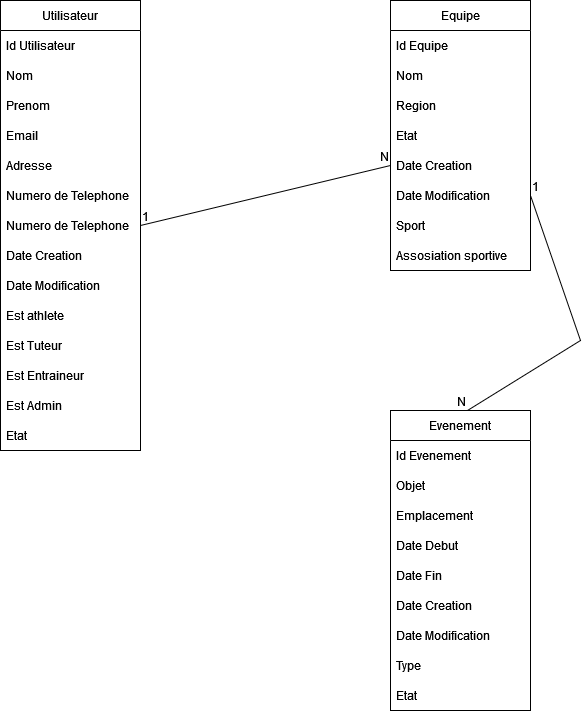

The diagram above was exported from draw.io. Its source (the exported page's mxGraphModel, read from the mxfile embedded in the PNG):
<mxGraphModel dx="1434" dy="782" grid="1" gridSize="10" guides="1" tooltips="1" connect="1" arrows="1" fold="1" page="1" pageScale="1" pageWidth="850" pageHeight="1100" math="0" shadow="0" extFonts="Permanent Marker^https://fonts.googleapis.com/css?family=Permanent+Marker">
  <root>
    <mxCell id="0" />
    <mxCell id="1" parent="0" />
    <mxCell id="9jxzfs32x8pEk3Qdz4H0-18" value="Utilisateur" style="swimlane;fontStyle=0;childLayout=stackLayout;horizontal=1;startSize=30;horizontalStack=0;resizeParent=1;resizeParentMax=0;resizeLast=0;collapsible=1;marginBottom=0;whiteSpace=wrap;html=1;" vertex="1" parent="1">
      <mxGeometry x="110" y="80" width="140" height="450" as="geometry">
        <mxRectangle x="180" y="180" width="60" height="30" as="alternateBounds" />
      </mxGeometry>
    </mxCell>
    <mxCell id="9jxzfs32x8pEk3Qdz4H0-19" value="Id Utilisateur" style="text;strokeColor=none;fillColor=none;align=left;verticalAlign=middle;spacingLeft=4;spacingRight=4;overflow=hidden;points=[[0,0.5],[1,0.5]];portConstraint=eastwest;rotatable=0;whiteSpace=wrap;html=1;" vertex="1" parent="9jxzfs32x8pEk3Qdz4H0-18">
      <mxGeometry y="30" width="140" height="30" as="geometry" />
    </mxCell>
    <mxCell id="9jxzfs32x8pEk3Qdz4H0-20" value="Nom" style="text;strokeColor=none;fillColor=none;align=left;verticalAlign=middle;spacingLeft=4;spacingRight=4;overflow=hidden;points=[[0,0.5],[1,0.5]];portConstraint=eastwest;rotatable=0;whiteSpace=wrap;html=1;" vertex="1" parent="9jxzfs32x8pEk3Qdz4H0-18">
      <mxGeometry y="60" width="140" height="30" as="geometry" />
    </mxCell>
    <mxCell id="9jxzfs32x8pEk3Qdz4H0-21" value="Prenom" style="text;strokeColor=none;fillColor=none;align=left;verticalAlign=middle;spacingLeft=4;spacingRight=4;overflow=hidden;points=[[0,0.5],[1,0.5]];portConstraint=eastwest;rotatable=0;whiteSpace=wrap;html=1;" vertex="1" parent="9jxzfs32x8pEk3Qdz4H0-18">
      <mxGeometry y="90" width="140" height="30" as="geometry" />
    </mxCell>
    <mxCell id="9jxzfs32x8pEk3Qdz4H0-30" value="Email" style="text;strokeColor=none;fillColor=none;align=left;verticalAlign=middle;spacingLeft=4;spacingRight=4;overflow=hidden;points=[[0,0.5],[1,0.5]];portConstraint=eastwest;rotatable=0;whiteSpace=wrap;html=1;" vertex="1" parent="9jxzfs32x8pEk3Qdz4H0-18">
      <mxGeometry y="120" width="140" height="30" as="geometry" />
    </mxCell>
    <mxCell id="9jxzfs32x8pEk3Qdz4H0-31" value="Adresse" style="text;strokeColor=none;fillColor=none;align=left;verticalAlign=middle;spacingLeft=4;spacingRight=4;overflow=hidden;points=[[0,0.5],[1,0.5]];portConstraint=eastwest;rotatable=0;whiteSpace=wrap;html=1;" vertex="1" parent="9jxzfs32x8pEk3Qdz4H0-18">
      <mxGeometry y="150" width="140" height="30" as="geometry" />
    </mxCell>
    <mxCell id="9jxzfs32x8pEk3Qdz4H0-32" value="Numero de Telephone" style="text;strokeColor=none;fillColor=none;align=left;verticalAlign=middle;spacingLeft=4;spacingRight=4;overflow=hidden;points=[[0,0.5],[1,0.5]];portConstraint=eastwest;rotatable=0;whiteSpace=wrap;html=1;" vertex="1" parent="9jxzfs32x8pEk3Qdz4H0-18">
      <mxGeometry y="180" width="140" height="30" as="geometry" />
    </mxCell>
    <mxCell id="9jxzfs32x8pEk3Qdz4H0-62" value="Numero de Telephone" style="text;strokeColor=none;fillColor=none;align=left;verticalAlign=middle;spacingLeft=4;spacingRight=4;overflow=hidden;points=[[0,0.5],[1,0.5]];portConstraint=eastwest;rotatable=0;whiteSpace=wrap;html=1;" vertex="1" parent="9jxzfs32x8pEk3Qdz4H0-18">
      <mxGeometry y="210" width="140" height="30" as="geometry" />
    </mxCell>
    <mxCell id="9jxzfs32x8pEk3Qdz4H0-23" value="Date Creation" style="text;strokeColor=none;fillColor=none;align=left;verticalAlign=middle;spacingLeft=4;spacingRight=4;overflow=hidden;points=[[0,0.5],[1,0.5]];portConstraint=eastwest;rotatable=0;whiteSpace=wrap;html=1;" vertex="1" parent="9jxzfs32x8pEk3Qdz4H0-18">
      <mxGeometry y="240" width="140" height="30" as="geometry" />
    </mxCell>
    <mxCell id="9jxzfs32x8pEk3Qdz4H0-29" value="Date Modification" style="text;strokeColor=none;fillColor=none;align=left;verticalAlign=middle;spacingLeft=4;spacingRight=4;overflow=hidden;points=[[0,0.5],[1,0.5]];portConstraint=eastwest;rotatable=0;whiteSpace=wrap;html=1;" vertex="1" parent="9jxzfs32x8pEk3Qdz4H0-18">
      <mxGeometry y="270" width="140" height="30" as="geometry" />
    </mxCell>
    <mxCell id="9jxzfs32x8pEk3Qdz4H0-24" value="Est athlete" style="text;strokeColor=none;fillColor=none;align=left;verticalAlign=middle;spacingLeft=4;spacingRight=4;overflow=hidden;points=[[0,0.5],[1,0.5]];portConstraint=eastwest;rotatable=0;whiteSpace=wrap;html=1;" vertex="1" parent="9jxzfs32x8pEk3Qdz4H0-18">
      <mxGeometry y="300" width="140" height="30" as="geometry" />
    </mxCell>
    <mxCell id="9jxzfs32x8pEk3Qdz4H0-25" value="Est Tuteur" style="text;strokeColor=none;fillColor=none;align=left;verticalAlign=middle;spacingLeft=4;spacingRight=4;overflow=hidden;points=[[0,0.5],[1,0.5]];portConstraint=eastwest;rotatable=0;whiteSpace=wrap;html=1;" vertex="1" parent="9jxzfs32x8pEk3Qdz4H0-18">
      <mxGeometry y="330" width="140" height="30" as="geometry" />
    </mxCell>
    <mxCell id="9jxzfs32x8pEk3Qdz4H0-26" value="Est Entraineur" style="text;strokeColor=none;fillColor=none;align=left;verticalAlign=middle;spacingLeft=4;spacingRight=4;overflow=hidden;points=[[0,0.5],[1,0.5]];portConstraint=eastwest;rotatable=0;whiteSpace=wrap;html=1;" vertex="1" parent="9jxzfs32x8pEk3Qdz4H0-18">
      <mxGeometry y="360" width="140" height="30" as="geometry" />
    </mxCell>
    <mxCell id="9jxzfs32x8pEk3Qdz4H0-27" value="Est Admin" style="text;strokeColor=none;fillColor=none;align=left;verticalAlign=middle;spacingLeft=4;spacingRight=4;overflow=hidden;points=[[0,0.5],[1,0.5]];portConstraint=eastwest;rotatable=0;whiteSpace=wrap;html=1;" vertex="1" parent="9jxzfs32x8pEk3Qdz4H0-18">
      <mxGeometry y="390" width="140" height="30" as="geometry" />
    </mxCell>
    <mxCell id="9jxzfs32x8pEk3Qdz4H0-28" value="Etat" style="text;strokeColor=none;fillColor=none;align=left;verticalAlign=middle;spacingLeft=4;spacingRight=4;overflow=hidden;points=[[0,0.5],[1,0.5]];portConstraint=eastwest;rotatable=0;whiteSpace=wrap;html=1;" vertex="1" parent="9jxzfs32x8pEk3Qdz4H0-18">
      <mxGeometry y="420" width="140" height="30" as="geometry" />
    </mxCell>
    <mxCell id="9jxzfs32x8pEk3Qdz4H0-33" value="Equipe" style="swimlane;fontStyle=0;childLayout=stackLayout;horizontal=1;startSize=30;horizontalStack=0;resizeParent=1;resizeParentMax=0;resizeLast=0;collapsible=1;marginBottom=0;whiteSpace=wrap;html=1;" vertex="1" parent="1">
      <mxGeometry x="500" y="80" width="140" height="270" as="geometry" />
    </mxCell>
    <mxCell id="9jxzfs32x8pEk3Qdz4H0-34" value="Id Equipe" style="text;strokeColor=none;fillColor=none;align=left;verticalAlign=middle;spacingLeft=4;spacingRight=4;overflow=hidden;points=[[0,0.5],[1,0.5]];portConstraint=eastwest;rotatable=0;whiteSpace=wrap;html=1;" vertex="1" parent="9jxzfs32x8pEk3Qdz4H0-33">
      <mxGeometry y="30" width="140" height="30" as="geometry" />
    </mxCell>
    <mxCell id="9jxzfs32x8pEk3Qdz4H0-35" value="Nom" style="text;strokeColor=none;fillColor=none;align=left;verticalAlign=middle;spacingLeft=4;spacingRight=4;overflow=hidden;points=[[0,0.5],[1,0.5]];portConstraint=eastwest;rotatable=0;whiteSpace=wrap;html=1;" vertex="1" parent="9jxzfs32x8pEk3Qdz4H0-33">
      <mxGeometry y="60" width="140" height="30" as="geometry" />
    </mxCell>
    <mxCell id="9jxzfs32x8pEk3Qdz4H0-36" value="Region" style="text;strokeColor=none;fillColor=none;align=left;verticalAlign=middle;spacingLeft=4;spacingRight=4;overflow=hidden;points=[[0,0.5],[1,0.5]];portConstraint=eastwest;rotatable=0;whiteSpace=wrap;html=1;" vertex="1" parent="9jxzfs32x8pEk3Qdz4H0-33">
      <mxGeometry y="90" width="140" height="30" as="geometry" />
    </mxCell>
    <mxCell id="9jxzfs32x8pEk3Qdz4H0-37" value="Etat" style="text;strokeColor=none;fillColor=none;align=left;verticalAlign=middle;spacingLeft=4;spacingRight=4;overflow=hidden;points=[[0,0.5],[1,0.5]];portConstraint=eastwest;rotatable=0;whiteSpace=wrap;html=1;" vertex="1" parent="9jxzfs32x8pEk3Qdz4H0-33">
      <mxGeometry y="120" width="140" height="30" as="geometry" />
    </mxCell>
    <mxCell id="9jxzfs32x8pEk3Qdz4H0-38" value="Date Creation" style="text;strokeColor=none;fillColor=none;align=left;verticalAlign=middle;spacingLeft=4;spacingRight=4;overflow=hidden;points=[[0,0.5],[1,0.5]];portConstraint=eastwest;rotatable=0;whiteSpace=wrap;html=1;" vertex="1" parent="9jxzfs32x8pEk3Qdz4H0-33">
      <mxGeometry y="150" width="140" height="30" as="geometry" />
    </mxCell>
    <mxCell id="9jxzfs32x8pEk3Qdz4H0-39" value="Date Modification" style="text;strokeColor=none;fillColor=none;align=left;verticalAlign=middle;spacingLeft=4;spacingRight=4;overflow=hidden;points=[[0,0.5],[1,0.5]];portConstraint=eastwest;rotatable=0;whiteSpace=wrap;html=1;" vertex="1" parent="9jxzfs32x8pEk3Qdz4H0-33">
      <mxGeometry y="180" width="140" height="30" as="geometry" />
    </mxCell>
    <mxCell id="9jxzfs32x8pEk3Qdz4H0-40" value="Sport" style="text;strokeColor=none;fillColor=none;align=left;verticalAlign=middle;spacingLeft=4;spacingRight=4;overflow=hidden;points=[[0,0.5],[1,0.5]];portConstraint=eastwest;rotatable=0;whiteSpace=wrap;html=1;" vertex="1" parent="9jxzfs32x8pEk3Qdz4H0-33">
      <mxGeometry y="210" width="140" height="30" as="geometry" />
    </mxCell>
    <mxCell id="9jxzfs32x8pEk3Qdz4H0-41" value="Assosiation sportive" style="text;strokeColor=none;fillColor=none;align=left;verticalAlign=middle;spacingLeft=4;spacingRight=4;overflow=hidden;points=[[0,0.5],[1,0.5]];portConstraint=eastwest;rotatable=0;whiteSpace=wrap;html=1;" vertex="1" parent="9jxzfs32x8pEk3Qdz4H0-33">
      <mxGeometry y="240" width="140" height="30" as="geometry" />
    </mxCell>
    <mxCell id="9jxzfs32x8pEk3Qdz4H0-43" value="Evenement" style="swimlane;fontStyle=0;childLayout=stackLayout;horizontal=1;startSize=30;horizontalStack=0;resizeParent=1;resizeParentMax=0;resizeLast=0;collapsible=1;marginBottom=0;whiteSpace=wrap;html=1;" vertex="1" parent="1">
      <mxGeometry x="500" y="490" width="140" height="300" as="geometry" />
    </mxCell>
    <mxCell id="9jxzfs32x8pEk3Qdz4H0-44" value="Id Evenement" style="text;strokeColor=none;fillColor=none;align=left;verticalAlign=middle;spacingLeft=4;spacingRight=4;overflow=hidden;points=[[0,0.5],[1,0.5]];portConstraint=eastwest;rotatable=0;whiteSpace=wrap;html=1;" vertex="1" parent="9jxzfs32x8pEk3Qdz4H0-43">
      <mxGeometry y="30" width="140" height="30" as="geometry" />
    </mxCell>
    <mxCell id="9jxzfs32x8pEk3Qdz4H0-45" value="Objet" style="text;strokeColor=none;fillColor=none;align=left;verticalAlign=middle;spacingLeft=4;spacingRight=4;overflow=hidden;points=[[0,0.5],[1,0.5]];portConstraint=eastwest;rotatable=0;whiteSpace=wrap;html=1;" vertex="1" parent="9jxzfs32x8pEk3Qdz4H0-43">
      <mxGeometry y="60" width="140" height="30" as="geometry" />
    </mxCell>
    <mxCell id="9jxzfs32x8pEk3Qdz4H0-52" value="Emplacement" style="text;strokeColor=none;fillColor=none;align=left;verticalAlign=middle;spacingLeft=4;spacingRight=4;overflow=hidden;points=[[0,0.5],[1,0.5]];portConstraint=eastwest;rotatable=0;whiteSpace=wrap;html=1;" vertex="1" parent="9jxzfs32x8pEk3Qdz4H0-43">
      <mxGeometry y="90" width="140" height="30" as="geometry" />
    </mxCell>
    <mxCell id="9jxzfs32x8pEk3Qdz4H0-46" value="Date Debut" style="text;strokeColor=none;fillColor=none;align=left;verticalAlign=middle;spacingLeft=4;spacingRight=4;overflow=hidden;points=[[0,0.5],[1,0.5]];portConstraint=eastwest;rotatable=0;whiteSpace=wrap;html=1;" vertex="1" parent="9jxzfs32x8pEk3Qdz4H0-43">
      <mxGeometry y="120" width="140" height="30" as="geometry" />
    </mxCell>
    <mxCell id="9jxzfs32x8pEk3Qdz4H0-47" value="Date Fin" style="text;strokeColor=none;fillColor=none;align=left;verticalAlign=middle;spacingLeft=4;spacingRight=4;overflow=hidden;points=[[0,0.5],[1,0.5]];portConstraint=eastwest;rotatable=0;whiteSpace=wrap;html=1;" vertex="1" parent="9jxzfs32x8pEk3Qdz4H0-43">
      <mxGeometry y="150" width="140" height="30" as="geometry" />
    </mxCell>
    <mxCell id="9jxzfs32x8pEk3Qdz4H0-48" value="Date Creation" style="text;strokeColor=none;fillColor=none;align=left;verticalAlign=middle;spacingLeft=4;spacingRight=4;overflow=hidden;points=[[0,0.5],[1,0.5]];portConstraint=eastwest;rotatable=0;whiteSpace=wrap;html=1;" vertex="1" parent="9jxzfs32x8pEk3Qdz4H0-43">
      <mxGeometry y="180" width="140" height="30" as="geometry" />
    </mxCell>
    <mxCell id="9jxzfs32x8pEk3Qdz4H0-49" value="Date Modification" style="text;strokeColor=none;fillColor=none;align=left;verticalAlign=middle;spacingLeft=4;spacingRight=4;overflow=hidden;points=[[0,0.5],[1,0.5]];portConstraint=eastwest;rotatable=0;whiteSpace=wrap;html=1;" vertex="1" parent="9jxzfs32x8pEk3Qdz4H0-43">
      <mxGeometry y="210" width="140" height="30" as="geometry" />
    </mxCell>
    <mxCell id="9jxzfs32x8pEk3Qdz4H0-50" value="Type" style="text;strokeColor=none;fillColor=none;align=left;verticalAlign=middle;spacingLeft=4;spacingRight=4;overflow=hidden;points=[[0,0.5],[1,0.5]];portConstraint=eastwest;rotatable=0;whiteSpace=wrap;html=1;" vertex="1" parent="9jxzfs32x8pEk3Qdz4H0-43">
      <mxGeometry y="240" width="140" height="30" as="geometry" />
    </mxCell>
    <mxCell id="9jxzfs32x8pEk3Qdz4H0-51" value="Etat" style="text;strokeColor=none;fillColor=none;align=left;verticalAlign=middle;spacingLeft=4;spacingRight=4;overflow=hidden;points=[[0,0.5],[1,0.5]];portConstraint=eastwest;rotatable=0;whiteSpace=wrap;html=1;" vertex="1" parent="9jxzfs32x8pEk3Qdz4H0-43">
      <mxGeometry y="270" width="140" height="30" as="geometry" />
    </mxCell>
    <mxCell id="9jxzfs32x8pEk3Qdz4H0-56" value="" style="endArrow=none;html=1;rounded=0;entryX=0.55;entryY=0;entryDx=0;entryDy=0;entryPerimeter=0;exitX=1;exitY=0.5;exitDx=0;exitDy=0;" edge="1" parent="1" source="9jxzfs32x8pEk3Qdz4H0-39" target="9jxzfs32x8pEk3Qdz4H0-43">
      <mxGeometry relative="1" as="geometry">
        <mxPoint x="700" y="280" as="sourcePoint" />
        <mxPoint x="670" y="440" as="targetPoint" />
        <Array as="points">
          <mxPoint x="690" y="420" />
        </Array>
      </mxGeometry>
    </mxCell>
    <mxCell id="9jxzfs32x8pEk3Qdz4H0-57" value="1" style="resizable=0;html=1;whiteSpace=wrap;align=left;verticalAlign=bottom;" connectable="0" vertex="1" parent="9jxzfs32x8pEk3Qdz4H0-56">
      <mxGeometry x="-1" relative="1" as="geometry" />
    </mxCell>
    <mxCell id="9jxzfs32x8pEk3Qdz4H0-58" value="N" style="resizable=0;html=1;whiteSpace=wrap;align=right;verticalAlign=bottom;" connectable="0" vertex="1" parent="9jxzfs32x8pEk3Qdz4H0-56">
      <mxGeometry x="1" relative="1" as="geometry" />
    </mxCell>
    <mxCell id="9jxzfs32x8pEk3Qdz4H0-59" value="" style="endArrow=none;html=1;rounded=0;exitX=1;exitY=0.5;exitDx=0;exitDy=0;entryX=0;entryY=0.5;entryDx=0;entryDy=0;" edge="1" parent="1" source="9jxzfs32x8pEk3Qdz4H0-18" target="9jxzfs32x8pEk3Qdz4H0-38">
      <mxGeometry relative="1" as="geometry">
        <mxPoint x="290" y="270" as="sourcePoint" />
        <mxPoint x="450" y="270" as="targetPoint" />
      </mxGeometry>
    </mxCell>
    <mxCell id="9jxzfs32x8pEk3Qdz4H0-60" value="1" style="resizable=0;html=1;whiteSpace=wrap;align=left;verticalAlign=bottom;" connectable="0" vertex="1" parent="9jxzfs32x8pEk3Qdz4H0-59">
      <mxGeometry x="-1" relative="1" as="geometry" />
    </mxCell>
    <mxCell id="9jxzfs32x8pEk3Qdz4H0-61" value="N" style="resizable=0;html=1;whiteSpace=wrap;align=right;verticalAlign=bottom;" connectable="0" vertex="1" parent="9jxzfs32x8pEk3Qdz4H0-59">
      <mxGeometry x="1" relative="1" as="geometry" />
    </mxCell>
  </root>
</mxGraphModel>